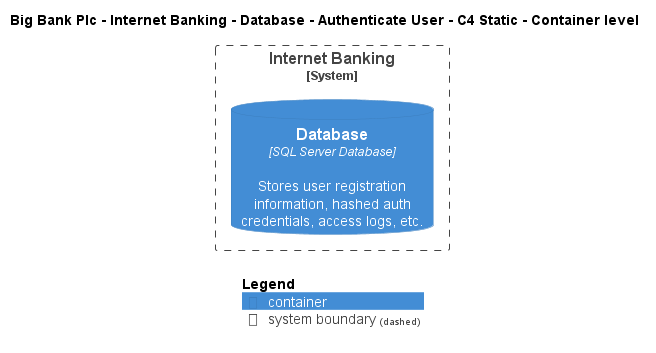

The diagram above was rendered by PlantUML. Its source (embedded in the PNG):
@startuml
!include ..\..\..\..\..\..\..\.c4s\C4_Container.puml

AddElementTag("c4interflow:lifecycle:new", $bgColor=green, $fontColor=#ffffff, $borderColor=green, $shadowing="False")
AddElementTag("c4interflow:lifecycle:changed", $bgColor=orange, $fontColor=#ffffff, $borderColor=orange, $shadowing="False")
AddElementTag("c4interflow:lifecycle:removed", $bgColor=red, $fontColor=#ffffff, $borderColor=red, $shadowing="False")

AddRelTag("c4interflow:lifecycle:new", $textColor=green, $lineColor=green)
AddRelTag("c4interflow:lifecycle:changed", $textColor=orange, $lineColor=orange)
AddRelTag("c4interflow:lifecycle:removed", $textColor=red, $lineColor=red)

SHOW_PERSON_PORTRAIT()
LAYOUT_TOP_DOWN()

skinparam linetype polyline

title Big Bank Plc - Internet Banking - Database - Authenticate User - C4 Static - Container level


System_Boundary(BigBankPlc.SoftwareSystems.InternetBanking, "Internet Banking") {
    ContainerDb(BigBankPlc.SoftwareSystems.InternetBanking.Containers.Database, "Database", "SQL Server Database", "Stores user registration information, hashed auth credentials, access logs, etc.")
}



SHOW_LEGEND()
@enduml